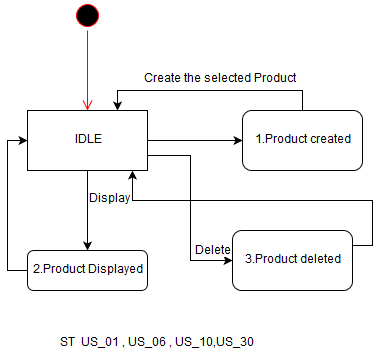

The diagram above was exported from draw.io. Its source (the exported page's mxGraphModel, read from the mxfile embedded in the PNG):
<mxGraphModel dx="840" dy="481" grid="1" gridSize="10" guides="1" tooltips="1" connect="1" arrows="1" fold="1" page="1" pageScale="1" pageWidth="850" pageHeight="1100" math="0" shadow="0">
  <root>
    <mxCell id="0" />
    <mxCell id="1" parent="0" />
    <mxCell id="-lAg7SZSW9tAhZtj0J3n-2" value="" style="ellipse;html=1;shape=startState;fillColor=#000000;strokeColor=#ff0000;" vertex="1" parent="1">
      <mxGeometry x="110" y="10" width="30" height="30" as="geometry" />
    </mxCell>
    <mxCell id="-lAg7SZSW9tAhZtj0J3n-3" value="" style="edgeStyle=orthogonalEdgeStyle;html=1;verticalAlign=bottom;endArrow=open;endSize=8;strokeColor=#ff0000;entryX=0.5;entryY=0;entryDx=0;entryDy=0;entryPerimeter=0;" edge="1" source="-lAg7SZSW9tAhZtj0J3n-2" parent="1" target="-lAg7SZSW9tAhZtj0J3n-7">
      <mxGeometry relative="1" as="geometry">
        <mxPoint x="125" y="110" as="targetPoint" />
        <Array as="points" />
      </mxGeometry>
    </mxCell>
    <mxCell id="-lAg7SZSW9tAhZtj0J3n-15" style="edgeStyle=orthogonalEdgeStyle;rounded=0;orthogonalLoop=1;jettySize=auto;html=1;exitX=0;exitY=0.5;exitDx=0;exitDy=0;entryX=0;entryY=0.5;entryDx=0;entryDy=0;" edge="1" parent="1" source="-lAg7SZSW9tAhZtj0J3n-6" target="-lAg7SZSW9tAhZtj0J3n-7">
      <mxGeometry relative="1" as="geometry" />
    </mxCell>
    <mxCell id="-lAg7SZSW9tAhZtj0J3n-6" value="2.Product Displayed" style="rounded=1;whiteSpace=wrap;html=1;" vertex="1" parent="1">
      <mxGeometry x="65" y="260" width="120" height="40" as="geometry" />
    </mxCell>
    <mxCell id="-lAg7SZSW9tAhZtj0J3n-8" style="edgeStyle=orthogonalEdgeStyle;rounded=0;orthogonalLoop=1;jettySize=auto;html=1;exitX=0.5;exitY=1;exitDx=0;exitDy=0;entryX=0.5;entryY=0;entryDx=0;entryDy=0;" edge="1" parent="1" source="-lAg7SZSW9tAhZtj0J3n-7" target="-lAg7SZSW9tAhZtj0J3n-6">
      <mxGeometry relative="1" as="geometry" />
    </mxCell>
    <mxCell id="-lAg7SZSW9tAhZtj0J3n-10" style="edgeStyle=orthogonalEdgeStyle;rounded=0;orthogonalLoop=1;jettySize=auto;html=1;exitX=1;exitY=0.5;exitDx=0;exitDy=0;entryX=0;entryY=0.5;entryDx=0;entryDy=0;" edge="1" parent="1" source="-lAg7SZSW9tAhZtj0J3n-7" target="-lAg7SZSW9tAhZtj0J3n-9">
      <mxGeometry relative="1" as="geometry" />
    </mxCell>
    <mxCell id="-lAg7SZSW9tAhZtj0J3n-22" style="edgeStyle=orthogonalEdgeStyle;rounded=0;orthogonalLoop=1;jettySize=auto;html=1;exitX=1;exitY=0.75;exitDx=0;exitDy=0;entryX=0;entryY=0.5;entryDx=0;entryDy=0;" edge="1" parent="1" source="-lAg7SZSW9tAhZtj0J3n-7" target="-lAg7SZSW9tAhZtj0J3n-21">
      <mxGeometry relative="1" as="geometry" />
    </mxCell>
    <mxCell id="-lAg7SZSW9tAhZtj0J3n-25" value="Delete" style="text;html=1;resizable=0;points=[];align=center;verticalAlign=middle;labelBackgroundColor=#ffffff;" vertex="1" connectable="0" parent="-lAg7SZSW9tAhZtj0J3n-22">
      <mxGeometry x="0.1579" y="4" relative="1" as="geometry">
        <mxPoint x="18" y="28" as="offset" />
      </mxGeometry>
    </mxCell>
    <mxCell id="-lAg7SZSW9tAhZtj0J3n-7" value="IDLE" style="rounded=0;whiteSpace=wrap;html=1;" vertex="1" parent="1">
      <mxGeometry x="65" y="120" width="120" height="60" as="geometry" />
    </mxCell>
    <mxCell id="-lAg7SZSW9tAhZtj0J3n-14" style="edgeStyle=orthogonalEdgeStyle;rounded=0;orthogonalLoop=1;jettySize=auto;html=1;exitX=0.5;exitY=0;exitDx=0;exitDy=0;entryX=0.75;entryY=0;entryDx=0;entryDy=0;" edge="1" parent="1" source="-lAg7SZSW9tAhZtj0J3n-9" target="-lAg7SZSW9tAhZtj0J3n-7">
      <mxGeometry relative="1" as="geometry" />
    </mxCell>
    <mxCell id="-lAg7SZSW9tAhZtj0J3n-9" value="1.Product created" style="rounded=1;whiteSpace=wrap;html=1;" vertex="1" parent="1">
      <mxGeometry x="280" y="120" width="120" height="60" as="geometry" />
    </mxCell>
    <mxCell id="-lAg7SZSW9tAhZtj0J3n-17" value="Display" style="text;html=1;resizable=0;points=[];autosize=1;align=left;verticalAlign=top;spacingTop=-4;" vertex="1" parent="1">
      <mxGeometry x="125" y="200" width="60" height="20" as="geometry" />
    </mxCell>
    <mxCell id="-lAg7SZSW9tAhZtj0J3n-18" value="Create the selected Product" style="text;html=1;resizable=0;points=[];autosize=1;align=left;verticalAlign=top;spacingTop=-4;" vertex="1" parent="1">
      <mxGeometry x="180" y="80" width="170" height="20" as="geometry" />
    </mxCell>
    <mxCell id="-lAg7SZSW9tAhZtj0J3n-24" style="edgeStyle=orthogonalEdgeStyle;rounded=0;orthogonalLoop=1;jettySize=auto;html=1;exitX=1;exitY=0.25;exitDx=0;exitDy=0;entryX=0.875;entryY=1;entryDx=0;entryDy=0;entryPerimeter=0;" edge="1" parent="1" source="-lAg7SZSW9tAhZtj0J3n-21" target="-lAg7SZSW9tAhZtj0J3n-7">
      <mxGeometry relative="1" as="geometry" />
    </mxCell>
    <mxCell id="-lAg7SZSW9tAhZtj0J3n-21" value="3.Product deleted" style="rounded=1;whiteSpace=wrap;html=1;" vertex="1" parent="1">
      <mxGeometry x="270" y="240" width="120" height="60" as="geometry" />
    </mxCell>
    <mxCell id="-lAg7SZSW9tAhZtj0J3n-23" style="edgeStyle=orthogonalEdgeStyle;rounded=0;orthogonalLoop=1;jettySize=auto;html=1;exitX=1;exitY=0.5;exitDx=0;exitDy=0;" edge="1" parent="1" source="-lAg7SZSW9tAhZtj0J3n-21">
      <mxGeometry relative="1" as="geometry">
        <mxPoint x="390" y="270" as="targetPoint" />
      </mxGeometry>
    </mxCell>
    <mxCell id="-lAg7SZSW9tAhZtj0J3n-28" value="ST&amp;nbsp; US_01 , US_06 , US_10,US_30 " style="text;html=1;resizable=0;points=[];autosize=1;align=left;verticalAlign=top;spacingTop=-4;" vertex="1" parent="1">
      <mxGeometry x="96" y="344" width="210" height="20" as="geometry" />
    </mxCell>
  </root>
</mxGraphModel>